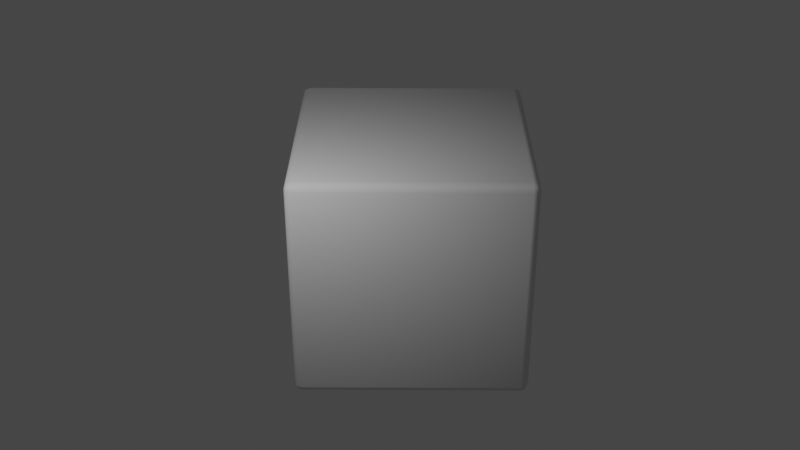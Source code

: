 # Source: FirstBlend.blend  (saved by Blender 3.4.6; exported with 4.5.12 LTS)
import bpy
from mathutils import Matrix  # noqa: F401  (used for matrix-valued properties, if any)

bpy.ops.wm.read_factory_settings(use_empty=True)
scene = bpy.context.scene
scene.name = 'Scene'

# ---- collections
col_collection = bpy.data.collections.new('Collection'); scene.collection.children.link(col_collection)

# ---- node groups
ng_auto_smooth = bpy.data.node_groups.new('Auto Smooth', 'GeometryNodeTree')
_s = ng_auto_smooth.interface.new_socket(name='Geometry', in_out='OUTPUT', socket_type='NodeSocketGeometry')
_s = ng_auto_smooth.interface.new_socket(name='Geometry', in_out='INPUT', socket_type='NodeSocketGeometry')
_s = ng_auto_smooth.interface.new_socket(name='Angle', in_out='INPUT', socket_type='NodeSocketFloat')
_s.subtype = 'ANGLE'
_s.min_value = 0.0
_s.max_value = 3.142
ng_auto_smooth.is_modifier = True
_N = ng_auto_smooth.nodes; _L = ng_auto_smooth.links
n0 = _N.new('NodeGroupOutput'); n0.name = 'Group Output'; n0.location = (480, -100)
n1 = _N.new('NodeGroupInput'); n1.name = 'Group Input'; n1.location = (-420, -300)
n2 = _N.new('NodeGroupInput'); n2.name = 'Group Input.001'; n2.location = (-60, -100)
n3 = _N.new('GeometryNodeSetShadeSmooth'); n3.name = 'Set Shade Smooth'; n3.location = (120, -100)
n3.domain = 'EDGE'
n4 = _N.new('GeometryNodeSetShadeSmooth'); n4.name = 'Set Shade Smooth.001'; n4.location = (300, -100)
n5 = _N.new('GeometryNodeInputMeshEdgeAngle'); n5.name = 'Edge Angle'; n5.location = (-420, -220)
n6 = _N.new('GeometryNodeInputEdgeSmooth'); n6.name = 'Is Edge Smooth'; n6.location = (-60, -160)
n7 = _N.new('GeometryNodeInputShadeSmooth'); n7.name = 'Is Face Smooth'; n7.location = (-240, -340)
n8 = _N.new('FunctionNodeBooleanMath'); n8.name = 'Boolean Math'; n8.location = (-60, -220)
n9 = _N.new('FunctionNodeCompare'); n9.name = 'Compare'; n9.location = (-240, -180)
n9.operation = 'LESS_EQUAL'
_L.new(n5.outputs[0], n9.inputs[0])
_L.new(n4.outputs[0], n0.inputs[0])
_L.new(n1.outputs[1], n9.inputs[1])
_L.new(n9.outputs[0], n8.inputs[0])
_L.new(n7.outputs[0], n8.inputs[1])
_L.new(n2.outputs[0], n3.inputs[0])
_L.new(n6.outputs[0], n3.inputs[1])
_L.new(n3.outputs[0], n4.inputs[0])
_L.new(n8.outputs[0], n3.inputs[2])
n0.is_active_output = True

# ---- world
world_world = bpy.data.worlds.new('World'); scene.world = world_world
world_world.use_nodes = True; world_world.node_tree.nodes.clear()
_N = world_world.node_tree.nodes; _L = world_world.node_tree.links
n0 = _N.new('ShaderNodeOutputWorld'); n0.name = 'World Output'; n0.location = (300, 300)
n1 = _N.new('ShaderNodeBackground'); n1.name = 'Background'; n1.location = (10, 300)
n1.inputs[0].default_value = (0.05088, 0.05088, 0.05088, 1.0)
_L.new(n1.outputs[0], n0.inputs[0])
n0.is_active_output = True
world_world.color = (0.05088, 0.05088, 0.05088)
world_world.use_sun_shadow = False
world_world.sun_shadow_jitter_overblur = 0.0

# ---- cameras
cam_camera = bpy.data.cameras.new('Camera')
cam_camera.passepartout_alpha = 1.0
cam_camera.show_safe_areas = True

# ---- lights
light_point = bpy.data.lights.new('Point', 'POINT')
light_point.transmission_factor = 0.0
light_point.energy = 100.0
light_point.shadow_soft_size = 0.25
light_point.shadow_maximum_resolution = 0.006
light_point.use_absolute_resolution = True

# ---- meshes
me_cube = bpy.data.meshes.new('Cube')
me_cube.from_pydata([(-0.9347, -0.9347, -1.0), (-0.9347, -1.0, -0.9347), (-1.0, -0.9347, -0.9347), (-0.9347, -0.9809, -0.9809), (-0.9724, -0.9724, -0.9724), (-0.9809, -0.9809, -0.9347), (-0.9809, -0.9347, -0.9809), (-0.9347, -1.0, 0.9347), (-0.9347, -0.9347, 1.0), (-1.0, -0.9347, 0.9347), (-0.9347, -0.9809, 0.9809), (-0.9724, -0.9724, 0.9724), (-0.9809, -0.9347, 0.9809), (-0.9809, -0.9809, 0.9347), (-0.9347, 0.9347, -1.0), (-1.0, 0.9347, -0.9347), (-0.9347, 1.0, -0.9347), (-0.9809, 0.9347, -0.9809), (-0.9724, 0.9724, -0.9724), (-0.9809, 0.9809, -0.9347), (-0.9347, 0.9809, -0.9809), (-0.9347, 0.9347, 1.0), (-0.9347, 1.0, 0.9347), (-1.0, 0.9347, 0.9347), (-0.9347, 0.9809, 0.9809), (-0.9724, 0.9724, 0.9724), (-0.9809, 0.9809, 0.9347), (-0.9809, 0.9347, 0.9809), (0.9347, -0.9347, -1.0), (1.0, -0.9347, -0.9347), (0.9347, -1.0, -0.9347), (0.9809, -0.9347, -0.9809), (0.9724, -0.9724, -0.9724), (0.9809, -0.9809, -0.9347), (0.9347, -0.9809, -0.9809), (0.9347, -0.9347, 1.0), (0.9347, -1.0, 0.9347), (1.0, -0.9347, 0.9347), (0.9347, -0.9809, 0.9809), (0.9724, -0.9724, 0.9724), (0.9809, -0.9809, 0.9347), (0.9809, -0.9347, 0.9809), (0.9347, 0.9347, -1.0), (0.9347, 1.0, -0.9347), (1.0, 0.9347, -0.9347), (0.9347, 0.9809, -0.9809), (0.9724, 0.9724, -0.9724), (0.9809, 0.9809, -0.9347), (0.9809, 0.9347, -0.9809), (0.9347, 0.9347, 1.0), (1.0, 0.9347, 0.9347), (0.9347, 1.0, 0.9347), (0.9809, 0.9347, 0.9809), (0.9724, 0.9724, 0.9724), (0.9809, 0.9809, 0.9347), (0.9347, 0.9809, 0.9809)], [], [(30, 36, 7, 1), (44, 50, 37, 29), (49, 21, 8, 35), (2, 9, 23, 15), (16, 22, 51, 43), (0, 3, 4, 6), (1, 5, 4, 3), (2, 6, 4, 5), (7, 10, 11, 13), (8, 12, 11, 10), (9, 13, 11, 12), (14, 17, 18, 20), (15, 19, 18, 17), (16, 20, 18, 19), (21, 24, 25, 27), (22, 26, 25, 24), (23, 27, 25, 26), (28, 31, 32, 34), (29, 33, 32, 31), (30, 34, 32, 33), (35, 38, 39, 41), (36, 40, 39, 38), (37, 41, 39, 40), (42, 45, 46, 48), (43, 47, 46, 45), (44, 48, 46, 47), (49, 52, 53, 55), (50, 54, 53, 52), (51, 55, 53, 54), (14, 0, 6, 17), (17, 6, 2, 15), (1, 7, 13, 5), (5, 13, 9, 2), (8, 21, 27, 12), (12, 27, 23, 9), (22, 16, 19, 26), (26, 19, 15, 23), (42, 14, 20, 45), (45, 20, 16, 43), (21, 49, 55, 24), (24, 55, 51, 22), (50, 44, 47, 54), (54, 47, 43, 51), (28, 42, 48, 31), (31, 48, 44, 29), (49, 35, 41, 52), (52, 41, 37, 50), (36, 30, 33, 40), (40, 33, 29, 37), (0, 28, 34, 3), (3, 34, 30, 1), (35, 8, 10, 38), (38, 10, 7, 36), (14, 42, 28, 0)])
me_cube.polygons.foreach_set('use_smooth', [True] * 54)
_uv = me_cube.uv_layers.new(name='UVMap')
_uv.uv.foreach_set('vector', [0.3832, 0.7582, 0.6168, 0.7582, 0.6168, 0.9918, 0.3832, 0.9918, 0.3832, 0.5082, 0.6168, 0.5082, 0.6168, 0.7418, 0.3832, 0.7418, 0.6332, 0.5082, 0.8668, 0.5082, 0.8668, 0.7418, 0.6332, 0.7418, 0.3832, 0.008159, 0.6168, 0.008159, 0.6168, 0.2418, 0.3832, 0.2418, 0.3832, 0.2582, 0.6168, 0.2582, 0.6168, 0.4918, 0.3832, 0.4918, 0.1332, 0.7418, 0.1332, 0.75, 0.1284, 0.75, 0.125, 0.7418, 0.3832, 0.9918, 0.3832, 1.0, 0.3784, 1.0, 0.375, 0.9918, 0.3832, 0.008159, 0.375, 0.008159, 0.375, 0.003449, 0.3832, 0.0, 0.6168, 0.9918, 0.625, 0.9918, 0.625, 0.9966, 0.6168, 1.0, 0.8668, 0.7418, 0.875, 0.7418, 0.875, 0.7466, 0.8668, 0.75, 0.6168, 0.008159, 0.6168, 0.0, 0.6216, 0.0, 0.625, 0.008159, 0.1332, 0.5082, 0.125, 0.5082, 0.125, 0.5034, 0.1332, 0.5, 0.3832, 0.2418, 0.3832, 0.25, 0.3784, 0.25, 0.375, 0.2418, 0.3832, 0.2582, 0.375, 0.2582, 0.375, 0.2534, 0.3832, 0.25, 0.8668, 0.5082, 0.8668, 0.5, 0.8716, 0.5, 0.875, 0.5082, 0.6168, 0.2582, 0.6168, 0.25, 0.6216, 0.25, 0.625, 0.2582, 0.6168, 0.2418, 0.625, 0.2418, 0.625, 0.2466, 0.6168, 0.25, 0.3668, 0.7418, 0.375, 0.7418, 0.3761, 0.75, 0.3668, 0.75, 0.3832, 0.7418, 0.3832, 0.75, 0.3761, 0.75, 0.375, 0.7418, 0.3832, 0.7582, 0.375, 0.7582, 0.3761, 0.75, 0.3832, 0.75, 0.6332, 0.7418, 0.6332, 0.75, 0.625, 0.7489, 0.625, 0.7418, 0.6168, 0.7582, 0.6168, 0.75, 0.625, 0.7489, 0.625, 0.7582, 0.6168, 0.7418, 0.625, 0.7418, 0.625, 0.7489, 0.6168, 0.75, 0.3668, 0.5082, 0.3668, 0.5, 0.375, 0.5011, 0.375, 0.5082, 0.3832, 0.4918, 0.3832, 0.5, 0.375, 0.5011, 0.375, 0.4918, 0.3832, 0.5082, 0.375, 0.5082, 0.375, 0.5011, 0.3832, 0.5, 0.6332, 0.5082, 0.625, 0.5082, 0.6239, 0.5, 0.6332, 0.5, 0.6168, 0.5082, 0.6168, 0.5, 0.6239, 0.5, 0.625, 0.5082, 0.6168, 0.4918, 0.625, 0.4918, 0.6239, 0.5, 0.6168, 0.5, 0.1332, 0.5082, 0.1332, 0.7418, 0.125, 0.7418, 0.125, 0.5082, 0.375, 0.2418, 0.375, 0.008159, 0.3832, 0.008159, 0.3832, 0.2418, 0.3832, 0.9918, 0.6168, 0.9918, 0.6168, 1.0, 0.3832, 1.0, 0.3832, 0.0, 0.6168, 0.0, 0.6168, 0.008159, 0.3832, 0.008159, 0.8668, 0.7418, 0.8668, 0.5082, 0.875, 0.5082, 0.875, 0.7418, 0.625, 0.008159, 0.625, 0.2418, 0.6168, 0.2418, 0.6168, 0.008159, 0.6168, 0.2582, 0.3832, 0.2582, 0.3832, 0.25, 0.6168, 0.25, 0.6168, 0.25, 0.3832, 0.25, 0.3832, 0.2418, 0.6168, 0.2418, 0.3668, 0.5082, 0.1332, 0.5082, 0.1332, 0.5, 0.3668, 0.5, 0.375, 0.4918, 0.375, 0.2582, 0.3832, 0.2582, 0.3832, 0.4918, 0.8668, 0.5082, 0.6332, 0.5082, 0.6332, 0.5, 0.8668, 0.5, 0.625, 0.2582, 0.625, 0.4918, 0.6168, 0.4918, 0.6168, 0.2582, 0.6168, 0.5082, 0.3832, 0.5082, 0.3832, 0.5, 0.6168, 0.5, 0.6168, 0.5, 0.3832, 0.5, 0.3832, 0.4918, 0.6168, 0.4918, 0.3668, 0.7418, 0.3668, 0.5082, 0.375, 0.5082, 0.375, 0.7418, 0.375, 0.7418, 0.375, 0.5082, 0.3832, 0.5082, 0.3832, 0.7418, 0.6332, 0.5082, 0.6332, 0.7418, 0.625, 0.7418, 0.625, 0.5082, 0.625, 0.5082, 0.625, 0.7418, 0.6168, 0.7418, 0.6168, 0.5082, 0.6168, 0.7582, 0.3832, 0.7582, 0.3832, 0.75, 0.6168, 0.75, 0.6168, 0.75, 0.3832, 0.75, 0.3832, 0.7418, 0.6168, 0.7418, 0.1332, 0.7418, 0.3668, 0.7418, 0.3668, 0.75, 0.1332, 0.75, 0.375, 0.9918, 0.375, 0.7582, 0.3832, 0.7582, 0.3832, 0.9918, 0.6332, 0.7418, 0.8668, 0.7418, 0.8668, 0.75, 0.6332, 0.75, 0.625, 0.7582, 0.625, 0.9918, 0.6168, 0.9918, 0.6168, 0.7582, 0.1332, 0.5082, 0.3668, 0.5082, 0.3668, 0.7418, 0.1332, 0.7418])
me_cube.update()

# ---- objects
ob_scifi_concept_art = bpy.data.objects.new('Scifi Concept Art', me_cube)
ob_camera = bpy.data.objects.new('Camera', cam_camera)
ob_lamp = bpy.data.objects.new('Lamp', light_point)

# ---- transforms, parenting, visibility, modifiers, constraints
ob_scifi_concept_art.location = (0.0, 0.0, 0.0)
_m = ob_scifi_concept_art.modifiers.new('Auto Smooth', 'NODES')
_m.node_group = ng_auto_smooth
_gi = [s.identifier for s in ng_auto_smooth.interface.items_tree if s.item_type == 'SOCKET' and s.in_out == 'INPUT']
_m[_gi[1]] = 1.047  # Angle
ob_camera.location = (-0.03633, -8.556, 4.938)
ob_camera.rotation_euler = (1.055, -1.174e-08, 0.007854)
ob_lamp.location = (-1.458, -2.332, 2.496)

# ---- collection membership
col_collection.objects.link(ob_scifi_concept_art)
col_collection.objects.link(ob_camera)
col_collection.objects.link(ob_lamp)

# ---- scene / render settings (as saved in the file)
scene.camera = ob_camera
scene.frame_start = 1; scene.frame_end = 250; scene.frame_set(6)
scene.render.engine = 'BLENDER_EEVEE_NEXT'
scene.cycles.sampling_pattern = 'TABULATED_SOBOL'
scene.cycles.use_light_tree = False
scene.view_settings.view_transform = 'Filmic'
bpy.context.view_layer.update()
